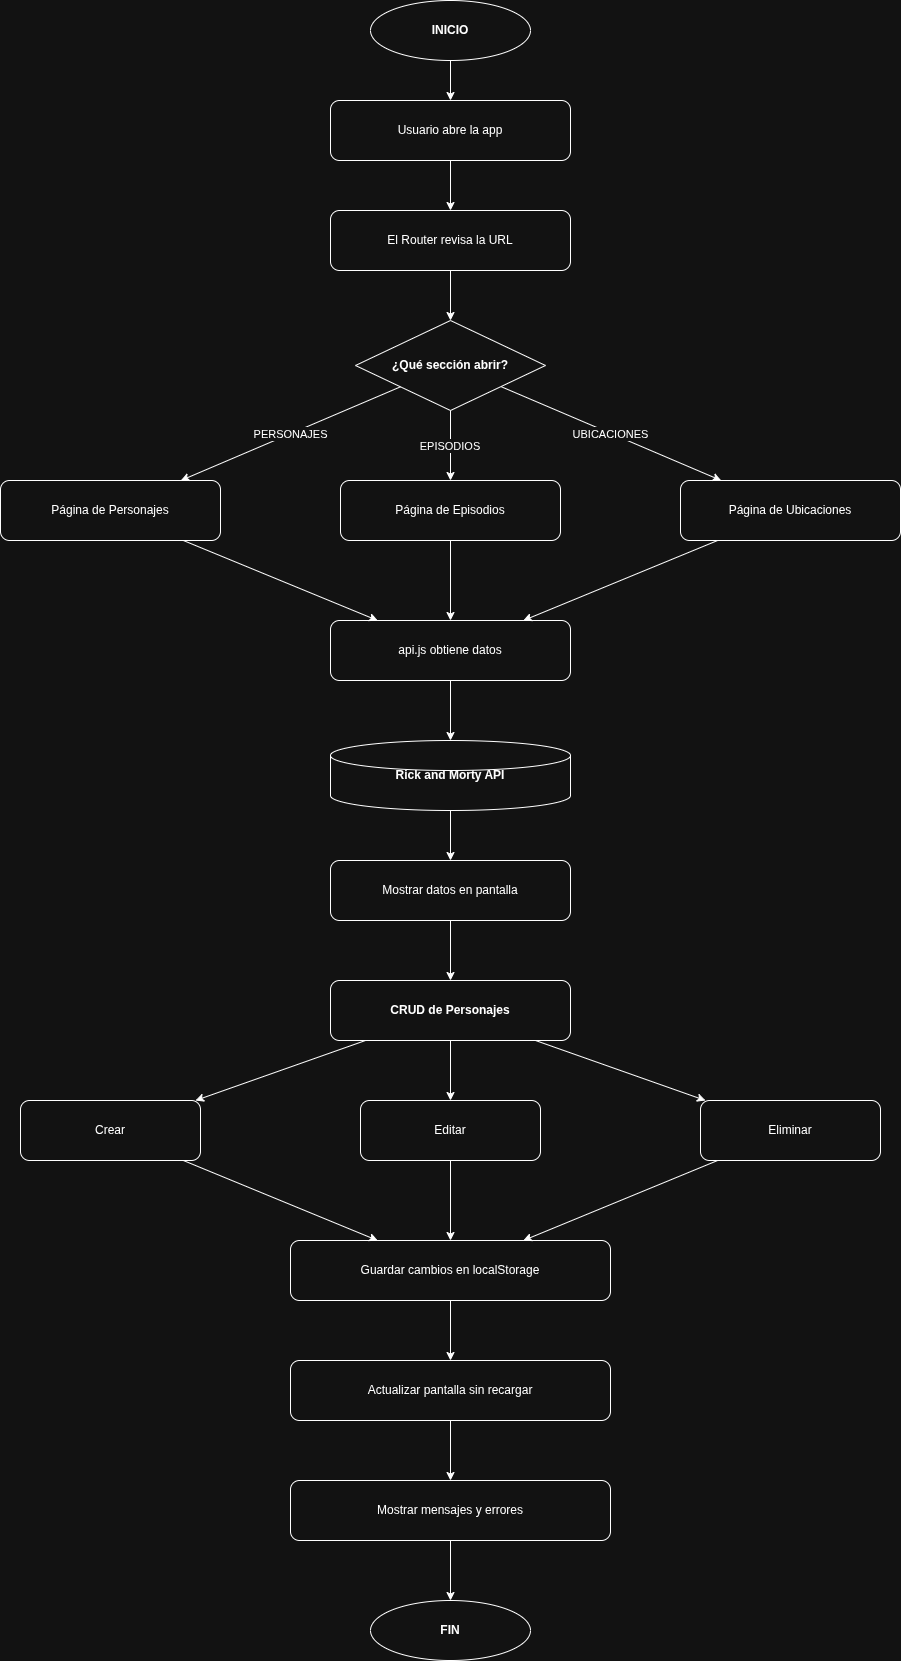

The diagram above was exported from draw.io. Its source (the exported page's mxGraphModel, read from the mxfile embedded in the PNG):
<mxGraphModel dx="1884" dy="833" grid="1" gridSize="10" guides="1" tooltips="1" connect="1" arrows="1" fold="1" page="1" pageScale="1" pageWidth="827" pageHeight="1169" math="0" shadow="0">
  <root>
    <mxCell id="0" />
    <mxCell id="1" parent="0" />
    <mxCell id="inicio" parent="1" style="ellipse;whiteSpace=wrap;html=1;fontStyle=1;" value="INICIO" vertex="1">
      <mxGeometry height="60" width="160" x="379" y="80" as="geometry" />
    </mxCell>
    <mxCell id="abrir" parent="1" style="rounded=1;whiteSpace=wrap;html=1;" value="Usuario abre la app" vertex="1">
      <mxGeometry height="60" width="240" x="339" y="180" as="geometry" />
    </mxCell>
    <mxCell id="router" parent="1" style="rounded=1;whiteSpace=wrap;html=1;" value="El Router revisa la URL" vertex="1">
      <mxGeometry height="60" width="240" x="339" y="290" as="geometry" />
    </mxCell>
    <mxCell id="decision" parent="1" style="rhombus;whiteSpace=wrap;html=1;fontStyle=1;" value="¿Qué sección abrir?" vertex="1">
      <mxGeometry height="90" width="190" x="364" y="400" as="geometry" />
    </mxCell>
    <mxCell id="personajes" parent="1" style="rounded=1;whiteSpace=wrap;html=1;" value="Página de Personajes" vertex="1">
      <mxGeometry height="60" width="220" x="9" y="560" as="geometry" />
    </mxCell>
    <mxCell id="episodios" parent="1" style="rounded=1;whiteSpace=wrap;html=1;" value="Página de Episodios" vertex="1">
      <mxGeometry height="60" width="220" x="349" y="560" as="geometry" />
    </mxCell>
    <mxCell id="ubicaciones" parent="1" style="rounded=1;whiteSpace=wrap;html=1;" value="Página de Ubicaciones" vertex="1">
      <mxGeometry height="60" width="220" x="689" y="560" as="geometry" />
    </mxCell>
    <mxCell id="api" parent="1" style="rounded=1;whiteSpace=wrap;html=1;" value="api.js obtiene datos" vertex="1">
      <mxGeometry height="60" width="240" x="339" y="700" as="geometry" />
    </mxCell>
    <mxCell id="apiExterna" parent="1" style="shape=cylinder3;whiteSpace=wrap;html=1;fontStyle=1;" value="Rick and Morty API" vertex="1">
      <mxGeometry height="70" width="240" x="339" y="820" as="geometry" />
    </mxCell>
    <mxCell id="mostrar" parent="1" style="rounded=1;whiteSpace=wrap;html=1;" value="Mostrar datos en pantalla" vertex="1">
      <mxGeometry height="60" width="240" x="339" y="940" as="geometry" />
    </mxCell>
    <mxCell id="crud" parent="1" style="rounded=1;whiteSpace=wrap;html=1;fontStyle=1;" value="CRUD de Personajes" vertex="1">
      <mxGeometry height="60" width="240" x="339" y="1060" as="geometry" />
    </mxCell>
    <mxCell id="crear" parent="1" style="rounded=1;whiteSpace=wrap;html=1;" value="Crear" vertex="1">
      <mxGeometry height="60" width="180" x="29" y="1180" as="geometry" />
    </mxCell>
    <mxCell id="editar" parent="1" style="rounded=1;whiteSpace=wrap;html=1;" value="Editar" vertex="1">
      <mxGeometry height="60" width="180" x="369" y="1180" as="geometry" />
    </mxCell>
    <mxCell id="eliminar" parent="1" style="rounded=1;whiteSpace=wrap;html=1;" value="Eliminar" vertex="1">
      <mxGeometry height="60" width="180" x="709" y="1180" as="geometry" />
    </mxCell>
    <mxCell id="storage" parent="1" style="rounded=1;whiteSpace=wrap;html=1;" value="Guardar cambios en localStorage" vertex="1">
      <mxGeometry height="60" width="320" x="299" y="1320" as="geometry" />
    </mxCell>
    <mxCell id="actualizar" parent="1" style="rounded=1;whiteSpace=wrap;html=1;" value="Actualizar pantalla sin recargar" vertex="1">
      <mxGeometry height="60" width="320" x="299" y="1440" as="geometry" />
    </mxCell>
    <mxCell id="feedback" parent="1" style="rounded=1;whiteSpace=wrap;html=1;" value="Mostrar mensajes y errores" vertex="1">
      <mxGeometry height="60" width="320" x="299" y="1560" as="geometry" />
    </mxCell>
    <mxCell id="fin" parent="1" style="ellipse;whiteSpace=wrap;html=1;fontStyle=1;" value="FIN" vertex="1">
      <mxGeometry height="60" width="160" x="379" y="1680" as="geometry" />
    </mxCell>
    <mxCell id="e1" edge="1" parent="1" source="inicio" style="" target="abrir">
      <mxGeometry relative="1" as="geometry" />
    </mxCell>
    <mxCell id="e2" edge="1" parent="1" source="abrir" style="" target="router">
      <mxGeometry relative="1" as="geometry" />
    </mxCell>
    <mxCell id="e3" edge="1" parent="1" source="router" style="" target="decision">
      <mxGeometry relative="1" as="geometry" />
    </mxCell>
    <mxCell id="e4" edge="1" parent="1" source="decision" style="" target="personajes" value="PERSONAJES">
      <mxGeometry relative="1" x="-0.0034" as="geometry">
        <mxPoint as="offset" />
      </mxGeometry>
    </mxCell>
    <mxCell id="e5" edge="1" parent="1" source="decision" style="" target="episodios" value="EPISODIOS">
      <mxGeometry relative="1" as="geometry">
        <mxPoint as="offset" />
      </mxGeometry>
    </mxCell>
    <mxCell id="e6" edge="1" parent="1" style="" value="UBICACIONES">
      <mxGeometry relative="1" x="-0.0034" as="geometry">
        <mxPoint as="offset" />
        <mxPoint x="509.9914015477216" y="466.31986242476364" as="sourcePoint" />
        <mxPoint x="729.655172413793" y="560" as="targetPoint" />
      </mxGeometry>
    </mxCell>
    <mxCell id="e7" edge="1" parent="1" source="personajes" style="" target="api">
      <mxGeometry relative="1" as="geometry" />
    </mxCell>
    <mxCell id="e8" edge="1" parent="1" source="episodios" style="" target="api">
      <mxGeometry relative="1" as="geometry" />
    </mxCell>
    <mxCell id="e9" edge="1" parent="1" source="ubicaciones" style="" target="api">
      <mxGeometry relative="1" as="geometry" />
    </mxCell>
    <mxCell id="e10" edge="1" parent="1" source="api" style="" target="apiExterna">
      <mxGeometry relative="1" as="geometry" />
    </mxCell>
    <mxCell id="e11" edge="1" parent="1" source="apiExterna" style="" target="mostrar">
      <mxGeometry relative="1" as="geometry" />
    </mxCell>
    <mxCell id="e12" edge="1" parent="1" source="mostrar" style="" target="crud">
      <mxGeometry relative="1" as="geometry" />
    </mxCell>
    <mxCell id="e13" edge="1" parent="1" source="crud" style="" target="crear">
      <mxGeometry relative="1" as="geometry" />
    </mxCell>
    <mxCell id="e14" edge="1" parent="1" source="crud" style="" target="editar">
      <mxGeometry relative="1" as="geometry" />
    </mxCell>
    <mxCell id="e15" edge="1" parent="1" source="crud" style="" target="eliminar">
      <mxGeometry relative="1" as="geometry" />
    </mxCell>
    <mxCell id="e16" edge="1" parent="1" source="crear" style="" target="storage">
      <mxGeometry relative="1" as="geometry" />
    </mxCell>
    <mxCell id="e17" edge="1" parent="1" source="editar" style="" target="storage">
      <mxGeometry relative="1" as="geometry" />
    </mxCell>
    <mxCell id="e18" edge="1" parent="1" source="eliminar" style="" target="storage">
      <mxGeometry relative="1" as="geometry" />
    </mxCell>
    <mxCell id="e19" edge="1" parent="1" source="storage" style="" target="actualizar">
      <mxGeometry relative="1" as="geometry" />
    </mxCell>
    <mxCell id="e20" edge="1" parent="1" source="actualizar" style="" target="feedback">
      <mxGeometry relative="1" as="geometry" />
    </mxCell>
    <mxCell id="e21" edge="1" parent="1" source="feedback" style="" target="fin">
      <mxGeometry relative="1" as="geometry" />
    </mxCell>
  </root>
</mxGraphModel>